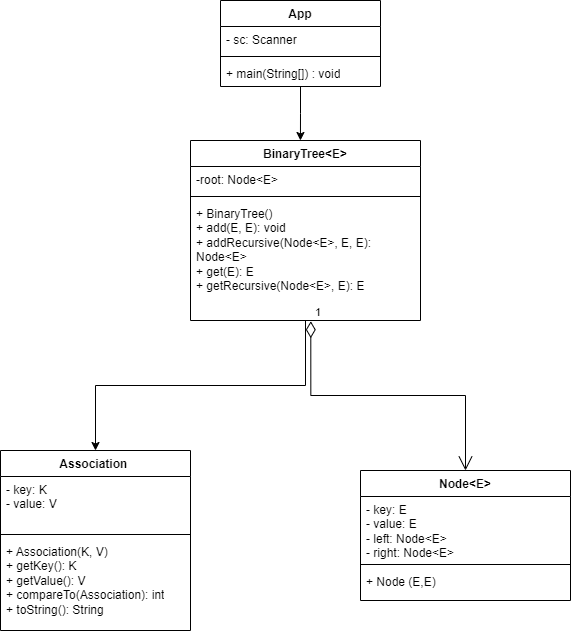

The diagram above was exported from draw.io. Its source (the exported page's mxGraphModel, read from the mxfile embedded in the PNG):
<mxGraphModel dx="875" dy="524" grid="1" gridSize="10" guides="1" tooltips="1" connect="1" arrows="1" fold="1" page="1" pageScale="1" pageWidth="850" pageHeight="1100" math="0" shadow="0">
  <root>
    <mxCell id="0" />
    <mxCell id="1" parent="0" />
    <mxCell id="lUjgFGpjgI7FAVjDzbD8-1" value="App" style="swimlane;fontStyle=1;align=center;verticalAlign=top;childLayout=stackLayout;horizontal=1;startSize=26;horizontalStack=0;resizeParent=1;resizeParentMax=0;resizeLast=0;collapsible=1;marginBottom=0;whiteSpace=wrap;html=1;" vertex="1" parent="1">
      <mxGeometry x="330" y="100" width="160" height="86" as="geometry" />
    </mxCell>
    <mxCell id="lUjgFGpjgI7FAVjDzbD8-2" value="- sc: Scanner" style="text;strokeColor=none;fillColor=none;align=left;verticalAlign=top;spacingLeft=4;spacingRight=4;overflow=hidden;rotatable=0;points=[[0,0.5],[1,0.5]];portConstraint=eastwest;whiteSpace=wrap;html=1;" vertex="1" parent="lUjgFGpjgI7FAVjDzbD8-1">
      <mxGeometry y="26" width="160" height="26" as="geometry" />
    </mxCell>
    <mxCell id="lUjgFGpjgI7FAVjDzbD8-3" value="" style="line;strokeWidth=1;fillColor=none;align=left;verticalAlign=middle;spacingTop=-1;spacingLeft=3;spacingRight=3;rotatable=0;labelPosition=right;points=[];portConstraint=eastwest;strokeColor=inherit;" vertex="1" parent="lUjgFGpjgI7FAVjDzbD8-1">
      <mxGeometry y="52" width="160" height="8" as="geometry" />
    </mxCell>
    <mxCell id="lUjgFGpjgI7FAVjDzbD8-4" value="+ main(String[]) : void" style="text;strokeColor=none;fillColor=none;align=left;verticalAlign=top;spacingLeft=4;spacingRight=4;overflow=hidden;rotatable=0;points=[[0,0.5],[1,0.5]];portConstraint=eastwest;whiteSpace=wrap;html=1;" vertex="1" parent="lUjgFGpjgI7FAVjDzbD8-1">
      <mxGeometry y="60" width="160" height="26" as="geometry" />
    </mxCell>
    <mxCell id="lUjgFGpjgI7FAVjDzbD8-30" style="edgeStyle=orthogonalEdgeStyle;rounded=0;orthogonalLoop=1;jettySize=auto;html=1;entryX=0.5;entryY=0;entryDx=0;entryDy=0;" edge="1" parent="1" source="lUjgFGpjgI7FAVjDzbD8-5" target="lUjgFGpjgI7FAVjDzbD8-9">
      <mxGeometry relative="1" as="geometry" />
    </mxCell>
    <mxCell id="lUjgFGpjgI7FAVjDzbD8-5" value="BinaryTree&amp;lt;E&amp;gt;" style="swimlane;fontStyle=1;align=center;verticalAlign=top;childLayout=stackLayout;horizontal=1;startSize=26;horizontalStack=0;resizeParent=1;resizeParentMax=0;resizeLast=0;collapsible=1;marginBottom=0;whiteSpace=wrap;html=1;" vertex="1" parent="1">
      <mxGeometry x="300" y="240" width="230" height="180" as="geometry" />
    </mxCell>
    <mxCell id="lUjgFGpjgI7FAVjDzbD8-6" value="-root: Node&amp;lt;E&amp;gt;" style="text;strokeColor=none;fillColor=none;align=left;verticalAlign=top;spacingLeft=4;spacingRight=4;overflow=hidden;rotatable=0;points=[[0,0.5],[1,0.5]];portConstraint=eastwest;whiteSpace=wrap;html=1;" vertex="1" parent="lUjgFGpjgI7FAVjDzbD8-5">
      <mxGeometry y="26" width="230" height="26" as="geometry" />
    </mxCell>
    <mxCell id="lUjgFGpjgI7FAVjDzbD8-7" value="" style="line;strokeWidth=1;fillColor=none;align=left;verticalAlign=middle;spacingTop=-1;spacingLeft=3;spacingRight=3;rotatable=0;labelPosition=right;points=[];portConstraint=eastwest;strokeColor=inherit;" vertex="1" parent="lUjgFGpjgI7FAVjDzbD8-5">
      <mxGeometry y="52" width="230" height="8" as="geometry" />
    </mxCell>
    <mxCell id="lUjgFGpjgI7FAVjDzbD8-8" value="+ BinaryTree()&lt;div&gt;+ add(E, E): void&lt;/div&gt;&lt;div&gt;+ addRecursive(Node&amp;lt;E&amp;gt;, E, E): Node&amp;lt;E&amp;gt;&lt;/div&gt;&lt;div&gt;+ get(E): E&lt;/div&gt;&lt;div&gt;+ getRecursive(Node&amp;lt;E&amp;gt;, E): E&lt;/div&gt;" style="text;strokeColor=none;fillColor=none;align=left;verticalAlign=top;spacingLeft=4;spacingRight=4;overflow=hidden;rotatable=0;points=[[0,0.5],[1,0.5]];portConstraint=eastwest;whiteSpace=wrap;html=1;" vertex="1" parent="lUjgFGpjgI7FAVjDzbD8-5">
      <mxGeometry y="60" width="230" height="120" as="geometry" />
    </mxCell>
    <mxCell id="lUjgFGpjgI7FAVjDzbD8-9" value="Association&amp;nbsp;" style="swimlane;fontStyle=1;align=center;verticalAlign=top;childLayout=stackLayout;horizontal=1;startSize=26;horizontalStack=0;resizeParent=1;resizeParentMax=0;resizeLast=0;collapsible=1;marginBottom=0;whiteSpace=wrap;html=1;" vertex="1" parent="1">
      <mxGeometry x="110" y="550" width="190" height="180" as="geometry" />
    </mxCell>
    <mxCell id="lUjgFGpjgI7FAVjDzbD8-10" value="- key: K&lt;div&gt;- value: V&lt;/div&gt;" style="text;strokeColor=none;fillColor=none;align=left;verticalAlign=top;spacingLeft=4;spacingRight=4;overflow=hidden;rotatable=0;points=[[0,0.5],[1,0.5]];portConstraint=eastwest;whiteSpace=wrap;html=1;" vertex="1" parent="lUjgFGpjgI7FAVjDzbD8-9">
      <mxGeometry y="26" width="190" height="54" as="geometry" />
    </mxCell>
    <mxCell id="lUjgFGpjgI7FAVjDzbD8-11" value="" style="line;strokeWidth=1;fillColor=none;align=left;verticalAlign=middle;spacingTop=-1;spacingLeft=3;spacingRight=3;rotatable=0;labelPosition=right;points=[];portConstraint=eastwest;strokeColor=inherit;" vertex="1" parent="lUjgFGpjgI7FAVjDzbD8-9">
      <mxGeometry y="80" width="190" height="8" as="geometry" />
    </mxCell>
    <mxCell id="lUjgFGpjgI7FAVjDzbD8-12" value="+ Association(K, V)&amp;nbsp;&lt;div&gt;+ getKey(): K&amp;nbsp;&lt;/div&gt;&lt;div&gt;+ getValue(): V&amp;nbsp;&lt;/div&gt;&lt;div&gt;+ compareTo(Association): int&lt;/div&gt;&lt;div&gt;&lt;span style=&quot;background-color: initial;&quot;&gt;+ toString(): String&lt;/span&gt;&lt;/div&gt;" style="text;strokeColor=none;fillColor=none;align=left;verticalAlign=top;spacingLeft=4;spacingRight=4;overflow=hidden;rotatable=0;points=[[0,0.5],[1,0.5]];portConstraint=eastwest;whiteSpace=wrap;html=1;" vertex="1" parent="lUjgFGpjgI7FAVjDzbD8-9">
      <mxGeometry y="88" width="190" height="92" as="geometry" />
    </mxCell>
    <mxCell id="lUjgFGpjgI7FAVjDzbD8-14" value="Node&amp;lt;E&amp;gt;" style="swimlane;fontStyle=1;align=center;verticalAlign=top;childLayout=stackLayout;horizontal=1;startSize=26;horizontalStack=0;resizeParent=1;resizeParentMax=0;resizeLast=0;collapsible=1;marginBottom=0;whiteSpace=wrap;html=1;" vertex="1" parent="1">
      <mxGeometry x="470" y="570" width="210" height="130" as="geometry" />
    </mxCell>
    <mxCell id="lUjgFGpjgI7FAVjDzbD8-15" value="- key: E&lt;span style=&quot;background-color: initial;&quot;&gt;&amp;nbsp;&lt;/span&gt;&lt;div&gt;- value: E&lt;div&gt;- left: Node&amp;lt;E&amp;gt;&lt;span style=&quot;background-color: initial;&quot;&gt;&amp;nbsp;&lt;/span&gt;&lt;/div&gt;&lt;div&gt;- right: Node&amp;lt;E&amp;gt;&lt;/div&gt;&lt;/div&gt;" style="text;strokeColor=none;fillColor=none;align=left;verticalAlign=top;spacingLeft=4;spacingRight=4;overflow=hidden;rotatable=0;points=[[0,0.5],[1,0.5]];portConstraint=eastwest;whiteSpace=wrap;html=1;" vertex="1" parent="lUjgFGpjgI7FAVjDzbD8-14">
      <mxGeometry y="26" width="210" height="64" as="geometry" />
    </mxCell>
    <mxCell id="lUjgFGpjgI7FAVjDzbD8-16" value="" style="line;strokeWidth=1;fillColor=none;align=left;verticalAlign=middle;spacingTop=-1;spacingLeft=3;spacingRight=3;rotatable=0;labelPosition=right;points=[];portConstraint=eastwest;strokeColor=inherit;" vertex="1" parent="lUjgFGpjgI7FAVjDzbD8-14">
      <mxGeometry y="90" width="210" height="8" as="geometry" />
    </mxCell>
    <mxCell id="lUjgFGpjgI7FAVjDzbD8-17" value="+ Node (E,E)" style="text;strokeColor=none;fillColor=none;align=left;verticalAlign=top;spacingLeft=4;spacingRight=4;overflow=hidden;rotatable=0;points=[[0,0.5],[1,0.5]];portConstraint=eastwest;whiteSpace=wrap;html=1;" vertex="1" parent="lUjgFGpjgI7FAVjDzbD8-14">
      <mxGeometry y="98" width="210" height="32" as="geometry" />
    </mxCell>
    <mxCell id="lUjgFGpjgI7FAVjDzbD8-27" style="edgeStyle=orthogonalEdgeStyle;rounded=0;orthogonalLoop=1;jettySize=auto;html=1;entryX=0.478;entryY=0;entryDx=0;entryDy=0;entryPerimeter=0;" edge="1" parent="1" source="lUjgFGpjgI7FAVjDzbD8-1" target="lUjgFGpjgI7FAVjDzbD8-5">
      <mxGeometry relative="1" as="geometry" />
    </mxCell>
    <mxCell id="lUjgFGpjgI7FAVjDzbD8-29" value="1" style="endArrow=open;html=1;endSize=12;startArrow=diamondThin;startSize=14;startFill=0;edgeStyle=orthogonalEdgeStyle;align=left;verticalAlign=bottom;rounded=0;exitX=0.523;exitY=1.006;exitDx=0;exitDy=0;exitPerimeter=0;entryX=0.5;entryY=0;entryDx=0;entryDy=0;" edge="1" parent="1" source="lUjgFGpjgI7FAVjDzbD8-8" target="lUjgFGpjgI7FAVjDzbD8-14">
      <mxGeometry x="-1" y="3" relative="1" as="geometry">
        <mxPoint x="460" y="500" as="sourcePoint" />
        <mxPoint x="620" y="500" as="targetPoint" />
      </mxGeometry>
    </mxCell>
  </root>
</mxGraphModel>